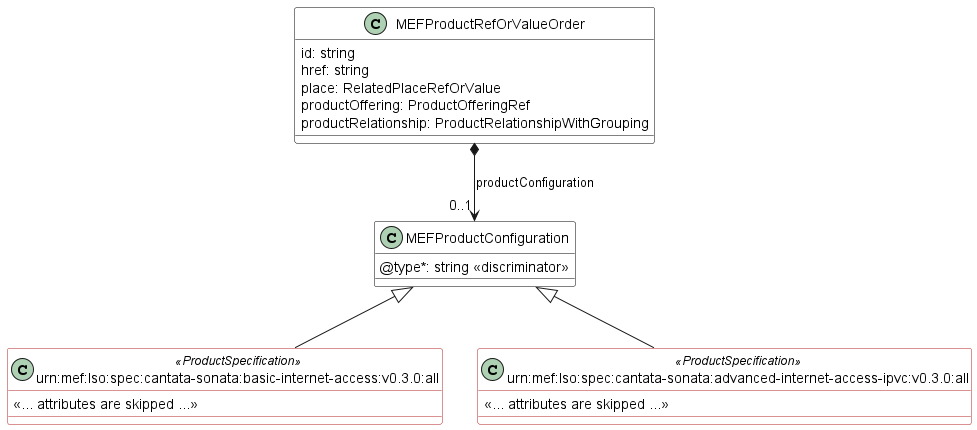

The diagram above was rendered by PlantUML. Its source (embedded in the PNG):
@startuml
skinparam {
    ClassBackgroundColor White
    ClassBorderColor Black
    ClassBorderColor<<ProductSpecification>> FireBrick
}
set namespaceSeparator none

class MEFProductRefOrValueOrder{

    id: string 
    href: string 
    place: RelatedPlaceRefOrValue
    productOffering: ProductOfferingRef
    productRelationship: ProductRelationshipWithGrouping
   
}


class MEFProductConfiguration {
    @type*: string <<discriminator>>
}


MEFProductRefOrValueOrder *-->"0..1" MEFProductConfiguration : productConfiguration

class urn:mef:lso:spec:cantata-sonata:basic-internet-access:v0.3.0:all <<ProductSpecification>> {

    <<... attributes are skipped ...>>
}
MEFProductConfiguration <|-- "urn:mef:lso:spec:cantata-sonata:basic-internet-access:v0.3.0:all"



class urn:mef:lso:spec:cantata-sonata:advanced-internet-access-ipvc:v0.3.0:all <<ProductSpecification>> {

    <<... attributes are skipped ...>>
}
MEFProductConfiguration <|-- "urn:mef:lso:spec:cantata-sonata:advanced-internet-access-ipvc:v0.3.0:all"

@enduml